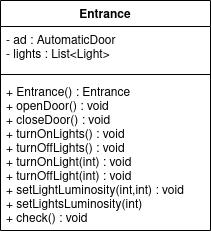

The diagram above was exported from draw.io. Its source (the exported page's mxGraphModel, read from the mxfile embedded in the PNG):
<mxGraphModel dx="1107" dy="600" grid="1" gridSize="10" guides="1" tooltips="1" connect="1" arrows="1" fold="1" page="1" pageScale="1" pageWidth="827" pageHeight="1169" math="0" shadow="0">
  <root>
    <mxCell id="WIyWlLk6GJQsqaUBKTNV-0" />
    <mxCell id="WIyWlLk6GJQsqaUBKTNV-1" parent="WIyWlLk6GJQsqaUBKTNV-0" />
    <mxCell id="PiBv0PcFo16NkA-1zVy4-0" value="Entrance" style="swimlane;fontStyle=1;align=center;verticalAlign=top;childLayout=stackLayout;horizontal=1;startSize=26;horizontalStack=0;resizeParent=1;resizeParentMax=0;resizeLast=0;collapsible=1;marginBottom=0;" vertex="1" parent="WIyWlLk6GJQsqaUBKTNV-1">
      <mxGeometry x="340" y="270" width="210" height="230" as="geometry" />
    </mxCell>
    <mxCell id="PiBv0PcFo16NkA-1zVy4-1" value="- ad : AutomaticDoor&#10;- lights : List&lt;Light&gt;&#10;&#10;" style="text;strokeColor=none;fillColor=none;align=left;verticalAlign=top;spacingLeft=4;spacingRight=4;overflow=hidden;rotatable=0;points=[[0,0.5],[1,0.5]];portConstraint=eastwest;" vertex="1" parent="PiBv0PcFo16NkA-1zVy4-0">
      <mxGeometry y="26" width="210" height="44" as="geometry" />
    </mxCell>
    <mxCell id="PiBv0PcFo16NkA-1zVy4-2" value="" style="line;strokeWidth=1;fillColor=none;align=left;verticalAlign=middle;spacingTop=-1;spacingLeft=3;spacingRight=3;rotatable=0;labelPosition=right;points=[];portConstraint=eastwest;" vertex="1" parent="PiBv0PcFo16NkA-1zVy4-0">
      <mxGeometry y="70" width="210" height="8" as="geometry" />
    </mxCell>
    <mxCell id="PiBv0PcFo16NkA-1zVy4-3" value="+ Entrance() : Entrance&#10;+ openDoor() : void&#10;+ closeDoor() : void&#10;+ turnOnLights() : void&#10;+ turnOffLights() : void &#10;+ turnOnLight(int) : void&#10;+ turnOffLight(int) : void&#10;+ setLightLuminosity(int,int) : void&#10;+ setLightsLuminosity(int)&#10;+ check() : void&#10;" style="text;strokeColor=none;fillColor=none;align=left;verticalAlign=top;spacingLeft=4;spacingRight=4;overflow=hidden;rotatable=0;points=[[0,0.5],[1,0.5]];portConstraint=eastwest;" vertex="1" parent="PiBv0PcFo16NkA-1zVy4-0">
      <mxGeometry y="78" width="210" height="152" as="geometry" />
    </mxCell>
  </root>
</mxGraphModel>